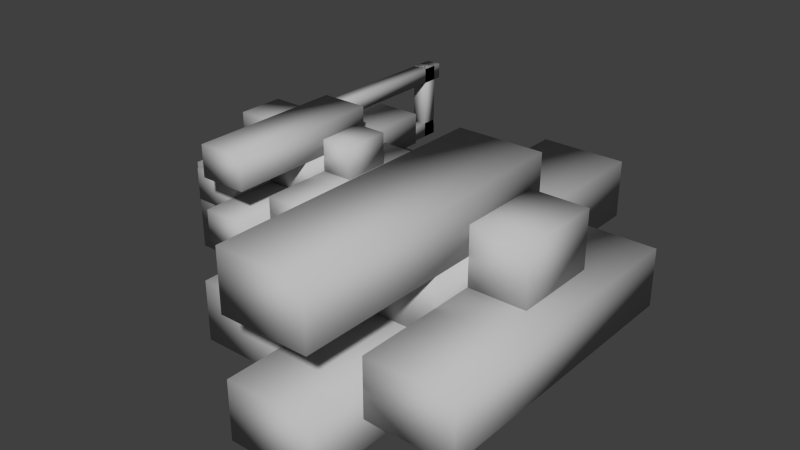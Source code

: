 # Source: turretTlv2Body.blend  (saved by Blender 2.70.0; exported with 4.5.12 LTS)
import bpy
from mathutils import Matrix  # noqa: F401  (used for matrix-valued properties, if any)

bpy.ops.wm.read_factory_settings(use_empty=True)
scene = bpy.context.scene
scene.name = 'Scene'

# ---- collections
col_collection_1 = bpy.data.collections.new('Collection 1'); scene.collection.children.link(col_collection_1)

# ---- materials (node trees are filled in below, after node groups)
mat_lambert1 = bpy.data.materials.new('lambert1')
mat_lambert1.alpha_threshold = 0.0
mat_lambert1.use_transparent_shadow = False
mat_lambert1.diffuse_color = (0.5, 0.5, 0.5, 1.0)
mat_lambert1.roughness = 0.5
mat_lambert1.line_color = (0.0, 0.0, 0.0, 1.0)

# ---- material node trees

# ---- world
world_world = bpy.data.worlds.new('World'); scene.world = world_world
world_world.color = (0.05088, 0.05088, 0.05088)
world_world.use_sun_shadow = False
world_world.sun_shadow_jitter_overblur = 0.0
world_world.cycles.sampling_method = 'MANUAL'
world_world.cycles.sample_map_resolution = 256

# ---- meshes
me_untitled = bpy.data.meshes.new('Untitled')
me_untitled.from_pydata([(-1.5, 1.0, 5.0), (1.5, 1.0, 5.0), (-1.5, 3.0, 5.0), (1.5, 3.0, 5.0), (-1.5, 3.0, -5.0), (1.5, 3.0, -5.0), (-1.5, 1.0, -5.0), (1.5, 1.0, -5.0), (1.5, 2.0, 3.0), (4.5, 2.0, 3.0), (1.5, 4.0, 3.0), (4.5, 4.0, 3.0), (1.5, 4.0, -7.0), (4.5, 4.0, -7.0), (1.5, 2.0, -7.0), (4.5, 2.0, -7.0), (-4.5, 2.0, 3.0), (-1.5, 2.0, 3.0), (-4.5, 4.0, 3.0), (-1.5, 4.0, 3.0), (-4.5, 4.0, -7.0), (-1.5, 4.0, -7.0), (-4.5, 2.0, -7.0), (-1.5, 2.0, -7.0), (-1.5, 3.0, 0.0), (1.5, 3.0, 0.0), (-1.5, 5.0, 0.0), (1.5, 5.0, 0.0), (-1.5, 5.0, -10.0), (1.5, 5.0, -10.0), (-1.5, 3.0, -10.0), (1.5, 3.0, -10.0), (-1.5, 5.0, 5.0), (1.5, 5.0, 5.0), (-1.5, 7.0, 5.0), (1.5, 7.0, 5.0), (-1.5, 7.0, -5.0), (1.5, 7.0, -5.0), (-1.5, 5.0, -5.0), (1.5, 5.0, -5.0), (-3.5, 4.0, -1.5), (-0.5, 4.0, -1.5), (-3.5, 6.0, -1.5), (-0.5, 6.0, -1.5), (-3.5, 6.0, -4.5), (-0.5, 6.0, -4.5), (-3.5, 4.0, -4.5), (-0.5, 4.0, -4.5), (0.5, 4.0, -1.5), (3.5, 4.0, -1.5), (0.5, 6.0, -1.5), (3.5, 6.0, -1.5), (0.5, 6.0, -4.5), (3.5, 6.0, -4.5), (0.5, 4.0, -4.5), (3.5, 4.0, -4.5), (-4.75, 5.0, 2.5), (-3.25, 5.0, 2.5), (-4.75, 6.0, 2.5), (-3.25, 6.0, 2.5), (-4.75, 6.0, -2.5), (-3.25, 6.0, -2.5), (-4.75, 5.0, -2.5), (-3.25, 5.0, -2.5), (-3.25, 5.5, 1.5), (-1.75, 5.5, 1.5), (-3.25, 6.5, 1.5), (-1.75, 6.5, 1.5), (-3.25, 6.5, -3.5), (-1.75, 6.5, -3.5), (-3.25, 5.5, -3.5), (-1.75, 5.5, -3.5), (-6.25, 5.5, 1.5), (-4.75, 5.5, 1.5), (-6.25, 6.5, 1.5), (-4.75, 6.5, 1.5), (-6.25, 6.5, -3.5), (-4.75, 6.5, -3.5), (-6.25, 5.5, -3.5), (-4.75, 5.5, -3.5), (-4.75, 6.0, 0.0), (-3.25, 6.0, 0.0), (-4.75, 7.0, 0.0), (-3.25, 7.0, 0.0), (-4.75, 7.0, -5.0), (-3.25, 7.0, -5.0), (-4.75, 6.0, -5.0), (-3.25, 6.0, -5.0), (-4.75, 7.0, 2.5), (-3.25, 7.0, 2.5), (-4.75, 8.0, 2.5), (-3.25, 8.0, 2.5), (-4.75, 8.0, -2.5), (-3.25, 8.0, -2.5), (-4.75, 7.0, -2.5), (-3.25, 7.0, -2.5), (-6.625, 6.5, -0.75), (-4.375, 6.5, -0.75), (-6.625, 7.5, -0.75), (-4.375, 7.5, -0.75), (-6.625, 7.5, -2.25), (-4.375, 7.5, -2.25), (-6.625, 6.5, -2.25), (-4.375, 6.5, -2.25), (-3.75, 6.5, -0.75), (-2.25, 6.5, -0.75), (-3.75, 7.5, -0.75), (-2.25, 7.5, -0.75), (-3.75, 7.5, -2.25), (-2.25, 7.5, -2.25), (-3.75, 6.5, -2.25), (-2.25, 6.5, -2.25), (-8.156, 2.632, -0.05996), (-5.156, 2.632, -0.05996), (-8.156, 5.632, -0.05996), (-5.156, 5.632, -0.05996), (-8.156, 5.632, -4.06), (-5.156, 5.632, -4.06), (-8.156, 2.632, -4.06), (-5.156, 2.632, -4.06), (-5.75, 4.75, -3.5), (-5.25, 4.75, -3.5), (-5.75, 5.25, -3.5), (-5.25, 5.25, -3.5), (-5.75, 5.25, -8.5), (-5.25, 5.25, -8.5), (-5.75, 4.75, -8.5), (-5.25, 4.75, -8.5), (-5.75, 4.75, -7.982), (-5.25, 4.75, -7.982), (-5.75, 7.25, -7.982), (-5.25, 7.25, -7.982), (-5.75, 7.25, -8.482), (-5.25, 7.25, -8.482), (-5.75, 4.75, -8.482), (-5.25, 4.75, -8.482), (-5.75, 6.75, -1.25), (-5.25, 6.75, -1.25), (-5.75, 7.25, -1.25), (-5.25, 7.25, -1.25), (-5.75, 7.25, -8.75), (-5.25, 7.25, -8.75), (-5.75, 6.75, -8.75), (-5.25, 6.75, -8.75)], [], [(0, 1, 3, 2), (2, 3, 5, 4), (4, 5, 7, 6), (6, 7, 1, 0), (1, 7, 5, 3), (6, 0, 2, 4), (8, 9, 11, 10), (10, 11, 13, 12), (12, 13, 15, 14), (14, 15, 9, 8), (9, 15, 13, 11), (14, 8, 10, 12), (16, 17, 19, 18), (18, 19, 21, 20), (20, 21, 23, 22), (22, 23, 17, 16), (17, 23, 21, 19), (22, 16, 18, 20), (24, 25, 27, 26), (26, 27, 29, 28), (28, 29, 31, 30), (30, 31, 25, 24), (25, 31, 29, 27), (30, 24, 26, 28), (32, 33, 35, 34), (34, 35, 37, 36), (36, 37, 39, 38), (38, 39, 33, 32), (33, 39, 37, 35), (38, 32, 34, 36), (40, 41, 43, 42), (42, 43, 45, 44), (44, 45, 47, 46), (46, 47, 41, 40), (41, 47, 45, 43), (46, 40, 42, 44), (48, 49, 51, 50), (50, 51, 53, 52), (52, 53, 55, 54), (54, 55, 49, 48), (49, 55, 53, 51), (54, 48, 50, 52), (56, 57, 59, 58), (58, 59, 61, 60), (60, 61, 63, 62), (62, 63, 57, 56), (57, 63, 61, 59), (62, 56, 58, 60), (64, 65, 67, 66), (66, 67, 69, 68), (68, 69, 71, 70), (70, 71, 65, 64), (65, 71, 69, 67), (70, 64, 66, 68), (72, 73, 75, 74), (74, 75, 77, 76), (76, 77, 79, 78), (78, 79, 73, 72), (73, 79, 77, 75), (78, 72, 74, 76), (80, 81, 83, 82), (82, 83, 85, 84), (84, 85, 87, 86), (86, 87, 81, 80), (81, 87, 85, 83), (86, 80, 82, 84), (88, 89, 91, 90), (90, 91, 93, 92), (92, 93, 95, 94), (94, 95, 89, 88), (89, 95, 93, 91), (94, 88, 90, 92), (96, 97, 99, 98), (98, 99, 101, 100), (100, 101, 103, 102), (102, 103, 97, 96), (97, 103, 101, 99), (102, 96, 98, 100), (104, 105, 107, 106), (106, 107, 109, 108), (108, 109, 111, 110), (110, 111, 105, 104), (105, 111, 109, 107), (110, 104, 106, 108), (112, 113, 115, 114), (114, 115, 117, 116), (116, 117, 119, 118), (118, 119, 113, 112), (113, 119, 117, 115), (118, 112, 114, 116), (120, 121, 123, 122), (122, 123, 125, 124), (124, 125, 127, 126), (126, 127, 121, 120), (121, 127, 125, 123), (126, 120, 122, 124), (128, 129, 131, 130), (130, 131, 133, 132), (132, 133, 135, 134), (134, 135, 129, 128), (129, 135, 133, 131), (134, 128, 130, 132), (136, 137, 139, 138), (138, 139, 141, 140), (140, 141, 143, 142), (142, 143, 137, 136), (137, 143, 141, 139), (142, 136, 138, 140)])
me_untitled.polygons.foreach_set('use_smooth', [True] * 108)
_uv = me_untitled.uv_layers.new(name='map1')
_uv.uv.foreach_set('vector', [0.871, 0.4516, 0.871, 0.3548, 0.9355, 0.3548, 0.9355, 0.4516, 0.1935, 0.3226, 0.09677, 0.3226, 0.09677, 0.0, 0.1935, 0.0, 0.8387, 0.871, 0.8387, 0.7742, 0.9032, 0.7742, 0.9032, 0.871, 0.4839, 0.0, 0.5806, 0.0, 0.5806, 0.3226, 0.4839, 0.3226, 0.5484, 0.6452, 0.5484, 0.3226, 0.6129, 0.3226, 0.6129, 0.6452, 0.1935, 0.7097, 0.5161, 0.7097, 0.5161, 0.7742, 0.1935, 0.7742, 0.9677, 0.7742, 0.9677, 0.871, 0.9032, 0.871, 0.9032, 0.7742, 0.2903, 0.3226, 0.1935, 0.3226, 0.1935, 1.538e-08, 0.2903, 0.0, 9.229e-08, 0.7419, 7.691e-08, 0.6452, 0.06452, 0.6452, 0.06452, 0.7419, 0.1935, 0.3226, 0.2903, 0.3226, 0.2903, 0.6452, 0.1935, 0.6452, 0.5806, 0.3226, 0.5806, 0.0, 0.6452, 3.076e-08, 0.6452, 0.3226, 0.5161, 0.7097, 0.8387, 0.7097, 0.8387, 0.7742, 0.5161, 0.7742, 0.09677, 0.9355, 0.09677, 0.8387, 0.1613, 0.8387, 0.1613, 0.9355, 0.09677, 0.3226, 3.076e-08, 0.3226, 0.0, 1.538e-08, 0.09677, 0.0, 0.2581, 0.8387, 0.3548, 0.8387, 0.3548, 0.9032, 0.2581, 0.9032, 0.3871, 0.3226, 0.4839, 0.3226, 0.4839, 0.6452, 0.3871, 0.6452, 0.03226, 0.6452, 0.03226, 0.3226, 0.09677, 0.3226, 0.09677, 0.6452, 0.1935, 0.7742, 0.5161, 0.7742, 0.5161, 0.8387, 0.1935, 0.8387, 0.871, 0.9677, 0.871, 0.871, 0.9355, 0.871, 0.9355, 0.9677, 0.4839, 0.3226, 0.3871, 0.3226, 0.3871, 0.0, 0.4839, 0.0, 0.871, 0.2581, 0.871, 0.1613, 0.9355, 0.1613, 0.9355, 0.2581, 0.2903, 0.3226, 0.3871, 0.3226, 0.3871, 0.6452, 0.2903, 0.6452, 0.6129, 0.6452, 0.6129, 0.3226, 0.6774, 0.3226, 0.6774, 0.6452, 0.5161, 0.6452, 0.8387, 0.6452, 0.8387, 0.7097, 0.5161, 0.7097, 0.871, 0.5484, 0.871, 0.4516, 0.9355, 0.4516, 0.9355, 0.5484, 0.3871, 0.3226, 0.2903, 0.3226, 0.2903, 0.0, 0.3871, 0.0, 0.8871, 0.7097, 0.8871, 0.6129, 0.9516, 0.6129, 0.9516, 0.7097, 0.09677, 0.3226, 0.1935, 0.3226, 0.1935, 0.6452, 0.09677, 0.6452, 0.4839, 0.6452, 0.4839, 0.3226, 0.5484, 0.3226, 0.5484, 0.6452, 0.1935, 0.6452, 0.5161, 0.6452, 0.5161, 0.7097, 0.1935, 0.7097, 0.9355, 0.7742, 0.8387, 0.7742, 0.8387, 0.7097, 0.9355, 0.7097, 0.6774, 0.6452, 0.6774, 0.5484, 0.7742, 0.5484, 0.7742, 0.6452, 0.871, 0.3548, 0.871, 0.2581, 0.9355, 0.2581, 0.9355, 0.3548, 0.09677, 0.7419, 0.1935, 0.7419, 0.1935, 0.8387, 0.09677, 0.8387, 0.1935, 0.9355, 0.1935, 0.8387, 0.2581, 0.8387, 0.2581, 0.9355, 0.6774, 0.871, 0.7742, 0.871, 0.7742, 0.9355, 0.6774, 0.9355, 0.8387, 0.129, 0.8387, 0.03226, 0.9032, 0.03226, 0.9032, 0.129, 0.6774, 0.4194, 0.6774, 0.3226, 0.7742, 0.3226, 0.7742, 0.4194, 0.9677, 0.03226, 0.9677, 0.129, 0.9032, 0.129, 0.9032, 0.03226, 0.7419, 0.03226, 0.8387, 0.03226, 0.8387, 0.129, 0.7419, 0.129, 1.077e-07, 0.9355, 9.229e-08, 0.8387, 0.06452, 0.8387, 0.06452, 0.9355, 0.7742, 0.871, 0.871, 0.871, 0.871, 0.9355, 0.7742, 0.9355, 0.5323, 0.9839, 0.5323, 0.9355, 0.5645, 0.9355, 0.5645, 0.9839, 0.5161, 0.8226, 0.5161, 0.7742, 0.6774, 0.7742, 0.6774, 0.8226, 0.7097, 0.9839, 0.7097, 0.9355, 0.7419, 0.9355, 0.7419, 0.9839, 0.8387, 0.8226, 0.8387, 0.871, 0.6774, 0.871, 0.6774, 0.8226, 0.9355, 0.4194, 0.9355, 0.2581, 0.9677, 0.2581, 0.9677, 0.4194, 0.9032, 0.03226, 0.7419, 0.03226, 0.7419, 0.0, 0.9032, 0.0, 0.7742, 0.9839, 0.7742, 0.9355, 0.8065, 0.9355, 0.8065, 0.9839, 0.871, 0.3548, 0.8226, 0.3548, 0.8226, 0.1935, 0.871, 0.1935, 0.9355, 0.2581, 0.9355, 0.2097, 0.9677, 0.2097, 0.9677, 0.2581, 0.8387, 0.5484, 0.8871, 0.5484, 0.8871, 0.7097, 0.8387, 0.7097, 0.1613, 1.0, 0.1613, 0.8387, 0.1935, 0.8387, 0.1935, 1.0, 0.9839, 0.6129, 0.9839, 0.7742, 0.9516, 0.7742, 0.9516, 0.6129, 0.8387, 0.9355, 0.8387, 0.9839, 0.8065, 0.9839, 0.8065, 0.9355, 0.8226, 0.5161, 0.7742, 0.5161, 0.7742, 0.3548, 0.8226, 0.3548, 0.4677, 0.9355, 0.4677, 0.9839, 0.4355, 0.9839, 0.4355, 0.9355, 0.5161, 0.8387, 0.5161, 0.8871, 0.3548, 0.8871, 0.3548, 0.8387, 0.9677, 0.1935, 0.9677, 0.03226, 1.0, 0.03226, 1.0, 0.1935, 0.9677, 0.4194, 0.9677, 0.5806, 0.9355, 0.5806, 0.9355, 0.4194, 0.129, 0.9355, 0.129, 0.9839, 0.09677, 0.9839, 0.09677, 0.9355, 0.8226, 0.3226, 0.7742, 0.3226, 0.7742, 0.1613, 0.8226, 0.1613, 0.4677, 0.9839, 0.4677, 0.9355, 0.5, 0.9355, 0.5, 0.9839, 0.8226, 0.3548, 0.871, 0.3548, 0.871, 0.5161, 0.8226, 0.5161, 1.538e-08, 0.4839, 0.0, 0.3226, 0.03226, 0.3226, 0.03226, 0.4839, 0.03226, 0.4839, 0.03226, 0.6452, 1.538e-08, 0.6452, 0.0, 0.4839, 0.9032, 3.845e-08, 0.9516, 3.845e-08, 0.9516, 0.03226, 0.9032, 0.03226, 0.5161, 0.871, 0.5161, 0.8226, 0.6774, 0.8226, 0.6774, 0.871, 0.7742, 0.3226, 0.8226, 0.3226, 0.8226, 0.3548, 0.7742, 0.3548, 0.8387, 0.7742, 0.8387, 0.8226, 0.6774, 0.8226, 0.6774, 0.7742, 0.5161, 0.871, 0.6774, 0.871, 0.6774, 0.9032, 0.5161, 0.9032, 0.5161, 0.9194, 0.3548, 0.9194, 0.3548, 0.8871, 0.5161, 0.8871, 0.9355, 0.9435, 0.9355, 0.871, 0.9677, 0.871, 0.9677, 0.9435, 0.7742, 0.5887, 0.7742, 0.5161, 0.8226, 0.5161, 0.8226, 0.5887, 0.5968, 0.9758, 0.5968, 0.9032, 0.629, 0.9032, 0.629, 0.9758, 0.6774, 0.9032, 0.6774, 0.9758, 0.629, 0.9758, 0.629, 0.9032, 0.9194, 0.5484, 0.9194, 0.5968, 0.8871, 0.5968, 0.8871, 0.5484, 0.5968, 0.9355, 0.5968, 0.9839, 0.5645, 0.9839, 0.5645, 0.9355, 0.6774, 0.9839, 0.6774, 0.9355, 0.7097, 0.9355, 0.7097, 0.9839, 0.8226, 0.6371, 0.7742, 0.6371, 0.7742, 0.5887, 0.8226, 0.5887, 0.8387, 0.9839, 0.8387, 0.9355, 0.871, 0.9355, 0.871, 0.9839, 0.871, 0.1452, 0.871, 0.1935, 0.8226, 0.1935, 0.8226, 0.1452, 0.5323, 0.9355, 0.5323, 0.9839, 0.5, 0.9839, 0.5, 0.9355, 0.7742, 0.9355, 0.7742, 0.9839, 0.7419, 0.9839, 0.7419, 0.9355, 0.7742, 0.5161, 0.6774, 0.5161, 0.6774, 0.4194, 0.7742, 0.4194, 0.06452, 0.7419, 0.06452, 0.6452, 0.1935, 0.6452, 0.1935, 0.7419, 1.231e-07, 0.8387, 9.229e-08, 0.7419, 0.09677, 0.7419, 0.09677, 0.8387, 0.7742, 0.2258, 0.7742, 0.3226, 0.6452, 0.3226, 0.6452, 0.2258, 0.7419, 2.103e-08, 0.7419, 0.129, 0.6452, 0.129, 0.6452, 0.0, 0.6452, 0.129, 0.7742, 0.129, 0.7742, 0.2258, 0.6452, 0.2258, 0.8548, 0.5323, 0.8387, 0.5323, 0.8387, 0.5161, 0.8548, 0.5161, 1.0, 0.4194, 0.9839, 0.4194, 0.9839, 0.2581, 1.0, 0.2581, 0.8387, 0.5323, 0.8226, 0.5323, 0.8226, 0.5161, 0.8387, 0.5161, 0.08065, 0.8387, 0.09677, 0.8387, 0.09677, 1.0, 0.08065, 1.0, 1.0, 0.4194, 1.0, 0.5806, 0.9839, 0.5806, 0.9839, 0.4194, 0.7742, 0.129, 0.9355, 0.129, 0.9355, 0.1452, 0.7742, 0.1452, 0.9839, 0.9516, 0.9677, 0.9516, 0.9677, 0.871, 0.9839, 0.871, 0.9032, 0.1613, 0.8871, 0.1613, 0.8871, 0.1452, 0.9032, 0.1452, 0.9516, 0.2097, 0.9355, 0.2097, 0.9355, 0.129, 0.9516, 0.129, 0.7742, 0.5161, 0.7742, 0.5323, 0.7581, 0.5323, 0.7581, 0.5161, 0.9839, 0.5806, 0.9677, 0.5806, 0.9677, 0.5, 0.9839, 0.5, 0.7581, 0.5161, 0.7581, 0.5323, 0.6774, 0.5323, 0.6774, 0.5161, 0.8871, 0.1613, 0.871, 0.1613, 0.871, 0.1452, 0.8871, 0.1452, 0.3548, 0.9355, 0.3548, 0.9194, 0.5968, 0.9194, 0.5968, 0.9355, 0.9032, 0.6129, 0.8871, 0.6129, 0.8871, 0.5968, 0.9032, 0.5968, 0.9839, 0.6129, 1.0, 0.6129, 1.0, 0.8548, 0.9839, 0.8548, 0.9839, 0.2581, 0.9839, 0.5, 0.9677, 0.5, 0.9677, 0.2581, 0.1935, 0.9355, 0.4355, 0.9355, 0.4355, 0.9516, 0.1935, 0.9516])
me_untitled.materials.append(mat_lambert1)
me_untitled.use_remesh_preserve_volume = False
me_untitled.use_remesh_preserve_attributes = False
me_untitled.use_mirror_vertex_groups = False
me_untitled.update()

# ---- objects
ob_pcube8 = bpy.data.objects.new('pCube8', None)
ob_transform1 = bpy.data.objects.new('transform1', None)
ob_pcube12 = bpy.data.objects.new('pCube12', None)
ob_transform9 = bpy.data.objects.new('transform9', None)
ob_pcube4 = bpy.data.objects.new('pCube4', None)
ob_transform5 = bpy.data.objects.new('transform5', None)
ob_pcube10 = bpy.data.objects.new('pCube10', None)
ob_transform11 = bpy.data.objects.new('transform11', None)
ob_polysurface10 = bpy.data.objects.new('polySurface10', me_untitled)
ob_polysurface2 = bpy.data.objects.new('polySurface2', None)
ob_polysurface9 = bpy.data.objects.new('polySurface9', None)
ob_transform13 = bpy.data.objects.new('transform13', None)
ob_polysurface4 = bpy.data.objects.new('polySurface4', None)
ob_transform18 = bpy.data.objects.new('transform18', None)
ob_polysurface3 = bpy.data.objects.new('polySurface3', None)
ob_transform19 = bpy.data.objects.new('transform19', None)
ob_polysurface8 = bpy.data.objects.new('polySurface8', None)
ob_transform14 = bpy.data.objects.new('transform14', None)
ob_polysurface7 = bpy.data.objects.new('polySurface7', None)
ob_transform15 = bpy.data.objects.new('transform15', None)
ob_transform8 = bpy.data.objects.new('transform8', None)
ob_polysurface6 = bpy.data.objects.new('polySurface6', None)
ob_transform16 = bpy.data.objects.new('transform16', None)
ob_polysurface5 = bpy.data.objects.new('polySurface5', None)
ob_transform17 = bpy.data.objects.new('transform17', None)
ob_polysurface1 = bpy.data.objects.new('polySurface1', None)
ob_transform20 = bpy.data.objects.new('transform20', None)
ob_pcube5 = bpy.data.objects.new('pCube5', None)
ob_transform4 = bpy.data.objects.new('transform4', None)
ob_pcube7 = bpy.data.objects.new('pCube7', None)
ob_transform2 = bpy.data.objects.new('transform2', None)
ob_pcube11 = bpy.data.objects.new('pCube11', None)
ob_transform10 = bpy.data.objects.new('transform10', None)
ob_pcube2 = bpy.data.objects.new('pCube2', None)
ob_transform7 = bpy.data.objects.new('transform7', None)
ob_pcube3 = bpy.data.objects.new('pCube3', None)
ob_transform6 = bpy.data.objects.new('transform6', None)
ob_pcube6 = bpy.data.objects.new('pCube6', None)
ob_transform3 = bpy.data.objects.new('transform3', None)
ob_pcube9 = bpy.data.objects.new('pCube9', None)
ob_transform12 = bpy.data.objects.new('transform12', None)

# ---- transforms, parenting, visibility, modifiers, constraints
ob_pcube8.location = (2.0, 3.0, 5.0)
ob_pcube8.rotation_euler = (1.571, -0.0, 0.0)
ob_pcube8.empty_image_offset = (0.0, 0.0)
ob_pcube8.color = (0.8, 0.8, 0.8, 1.0)
ob_pcube8.lineart.crease_threshold = 0.0
ob_transform1.parent = ob_pcube8
ob_transform1.location = (0.0, 0.0, 0.0)
ob_transform1.empty_image_offset = (0.0, 0.0)
ob_transform1.color = (0.8, 0.8, 0.8, 1.0)
ob_transform1.lineart.crease_threshold = 0.0
ob_pcube12.location = (-5.5, 5.0, 7.0)
ob_pcube12.rotation_euler = (1.571, -0.0, 0.0)
ob_pcube12.scale = (1.0, 1.0, 1.5)
ob_pcube12.empty_image_offset = (0.0, 0.0)
ob_pcube12.color = (0.8, 0.8, 0.8, 1.0)
ob_pcube12.lineart.crease_threshold = 0.0
ob_transform9.parent = ob_pcube12
ob_transform9.location = (0.0, 0.0, 0.0)
ob_transform9.empty_image_offset = (0.0, 0.0)
ob_transform9.color = (0.8, 0.8, 0.8, 1.0)
ob_transform9.lineart.crease_threshold = 0.0
ob_pcube4.location = (-3.0, 2.0, 3.0)
ob_pcube4.rotation_euler = (1.571, -0.0, 0.0)
ob_pcube4.empty_image_offset = (0.0, 0.0)
ob_pcube4.color = (0.8, 0.8, 0.8, 1.0)
ob_pcube4.lineart.crease_threshold = 0.0
ob_transform5.parent = ob_pcube4
ob_transform5.location = (0.0, 0.0, 0.0)
ob_transform5.empty_image_offset = (0.0, 0.0)
ob_transform5.color = (0.8, 0.8, 0.8, 1.0)
ob_transform5.lineart.crease_threshold = 0.0
ob_pcube10.location = (-5.5, 6.0, 5.0)
ob_pcube10.rotation_euler = (1.571, -0.0, 0.0)
ob_pcube10.empty_image_offset = (0.0, 0.0)
ob_pcube10.color = (0.8, 0.8, 0.8, 1.0)
ob_pcube10.lineart.crease_threshold = 0.0
ob_transform11.parent = ob_pcube10
ob_transform11.location = (0.0, 0.0, 0.0)
ob_transform11.empty_image_offset = (0.0, 0.0)
ob_transform11.color = (0.8, 0.8, 0.8, 1.0)
ob_transform11.lineart.crease_threshold = 0.0
ob_polysurface10.location = (0.0, 0.0, 0.0)
ob_polysurface10.rotation_euler = (1.571, -0.0, 0.0)
ob_polysurface10.color = (0.8, 0.8, 0.8, 1.0)
ob_polysurface10.lineart.crease_threshold = 0.0
ob_polysurface2.location = (-4.0, 0.0, 4.5)
ob_polysurface2.rotation_euler = (1.571, -0.0, 0.0)
ob_polysurface2.scale = (0.5, 0.5, 0.5)
ob_polysurface2.empty_image_offset = (0.0, 0.0)
ob_polysurface2.color = (0.8, 0.8, 0.8, 1.0)
ob_polysurface2.lineart.crease_threshold = 0.0
ob_polysurface9.parent = ob_polysurface2
ob_polysurface9.location = (0.0, 0.0, 0.0)
ob_polysurface9.empty_image_offset = (0.0, 0.0)
ob_polysurface9.color = (0.8, 0.8, 0.8, 1.0)
ob_polysurface9.lineart.crease_threshold = 0.0
ob_transform13.parent = ob_polysurface9
ob_transform13.location = (0.0, 0.0, 0.0)
ob_transform13.empty_image_offset = (0.0, 0.0)
ob_transform13.color = (0.8, 0.8, 0.8, 1.0)
ob_transform13.lineart.crease_threshold = 0.0
ob_polysurface4.parent = ob_polysurface2
ob_polysurface4.location = (0.0, 0.0, 0.0)
ob_polysurface4.empty_image_offset = (0.0, 0.0)
ob_polysurface4.color = (0.8, 0.8, 0.8, 1.0)
ob_polysurface4.lineart.crease_threshold = 0.0
ob_transform18.parent = ob_polysurface4
ob_transform18.location = (0.0, 0.0, 0.0)
ob_transform18.empty_image_offset = (0.0, 0.0)
ob_transform18.color = (0.8, 0.8, 0.8, 1.0)
ob_transform18.lineart.crease_threshold = 0.0
ob_polysurface3.parent = ob_polysurface2
ob_polysurface3.location = (0.0, 0.0, 0.0)
ob_polysurface3.empty_image_offset = (0.0, 0.0)
ob_polysurface3.color = (0.8, 0.8, 0.8, 1.0)
ob_polysurface3.lineart.crease_threshold = 0.0
ob_transform19.parent = ob_polysurface3
ob_transform19.location = (0.0, 0.0, 0.0)
ob_transform19.empty_image_offset = (0.0, 0.0)
ob_transform19.color = (0.8, 0.8, 0.8, 1.0)
ob_transform19.lineart.crease_threshold = 0.0
ob_polysurface8.parent = ob_polysurface2
ob_polysurface8.location = (0.0, 0.0, 0.0)
ob_polysurface8.scale = (1.5, 1.0, 1.0)
ob_polysurface8.empty_image_offset = (0.0, 0.0)
ob_polysurface8.color = (0.8, 0.8, 0.8, 1.0)
ob_polysurface8.lineart.crease_threshold = 0.0
ob_transform14.parent = ob_polysurface8
ob_transform14.location = (0.0, 0.0, 0.0)
ob_transform14.empty_image_offset = (0.0, 0.0)
ob_transform14.color = (0.8, 0.8, 0.8, 1.0)
ob_transform14.lineart.crease_threshold = 0.0
ob_polysurface7.parent = ob_polysurface2
ob_polysurface7.location = (0.0, 0.0, 0.0)
ob_polysurface7.empty_image_offset = (0.0, 0.0)
ob_polysurface7.color = (0.8, 0.8, 0.8, 1.0)
ob_polysurface7.lineart.crease_threshold = 0.0
ob_transform15.parent = ob_polysurface7
ob_transform15.location = (0.0, 0.0, 0.0)
ob_transform15.empty_image_offset = (0.0, 0.0)
ob_transform15.color = (0.8, 0.8, 0.8, 1.0)
ob_transform15.lineart.crease_threshold = 0.0
ob_transform8.parent = ob_polysurface2
ob_transform8.location = (0.0, 0.0, 0.0)
ob_transform8.empty_image_offset = (0.0, 0.0)
ob_transform8.color = (0.8, 0.8, 0.8, 1.0)
ob_transform8.lineart.crease_threshold = 0.0
ob_polysurface6.parent = ob_polysurface2
ob_polysurface6.location = (0.0, 0.0, 0.0)
ob_polysurface6.empty_image_offset = (0.0, 0.0)
ob_polysurface6.color = (0.8, 0.8, 0.8, 1.0)
ob_polysurface6.lineart.crease_threshold = 0.0
ob_transform16.parent = ob_polysurface6
ob_transform16.location = (0.0, 0.0, 0.0)
ob_transform16.empty_image_offset = (0.0, 0.0)
ob_transform16.color = (0.8, 0.8, 0.8, 1.0)
ob_transform16.lineart.crease_threshold = 0.0
ob_polysurface5.parent = ob_polysurface2
ob_polysurface5.location = (0.0, 0.0, 0.0)
ob_polysurface5.empty_image_offset = (0.0, 0.0)
ob_polysurface5.color = (0.8, 0.8, 0.8, 1.0)
ob_polysurface5.lineart.crease_threshold = 0.0
ob_transform17.parent = ob_polysurface5
ob_transform17.location = (0.0, 0.0, 0.0)
ob_transform17.empty_image_offset = (0.0, 0.0)
ob_transform17.color = (0.8, 0.8, 0.8, 1.0)
ob_transform17.lineart.crease_threshold = 0.0
ob_polysurface1.location = (0.0, 0.0, 0.0)
ob_polysurface1.rotation_euler = (1.571, -0.0, 0.0)
ob_polysurface1.empty_image_offset = (0.0, 0.0)
ob_polysurface1.color = (0.8, 0.8, 0.8, 1.0)
ob_polysurface1.lineart.crease_threshold = 0.0
ob_transform20.parent = ob_polysurface1
ob_transform20.location = (0.0, 0.0, 0.0)
ob_transform20.empty_image_offset = (0.0, 0.0)
ob_transform20.color = (0.8, 0.8, 0.8, 1.0)
ob_transform20.lineart.crease_threshold = 0.0
ob_pcube5.location = (0.0, 5.0, 4.0)
ob_pcube5.rotation_euler = (1.571, -0.0, 0.0)
ob_pcube5.empty_image_offset = (0.0, 0.0)
ob_pcube5.color = (0.8, 0.8, 0.8, 1.0)
ob_pcube5.lineart.crease_threshold = 0.0
ob_transform4.parent = ob_pcube5
ob_transform4.location = (0.0, 0.0, 0.0)
ob_transform4.empty_image_offset = (0.0, 0.0)
ob_transform4.color = (0.8, 0.8, 0.8, 1.0)
ob_transform4.lineart.crease_threshold = 0.0
ob_pcube7.location = (-2.0, 3.0, 5.0)
ob_pcube7.rotation_euler = (1.571, -0.0, 0.0)
ob_pcube7.empty_image_offset = (0.0, 0.0)
ob_pcube7.color = (0.8, 0.8, 0.8, 1.0)
ob_pcube7.lineart.crease_threshold = 0.0
ob_transform2.parent = ob_pcube7
ob_transform2.location = (0.0, 0.0, 0.0)
ob_transform2.empty_image_offset = (0.0, 0.0)
ob_transform2.color = (0.8, 0.8, 0.8, 1.0)
ob_transform2.lineart.crease_threshold = 0.0
ob_pcube11.location = (-5.5, 8.232, 6.0)
ob_pcube11.rotation_euler = (1.571, -0.0, 0.0)
ob_pcube11.empty_image_offset = (0.0, 0.0)
ob_pcube11.color = (0.8, 0.8, 0.8, 1.0)
ob_pcube11.lineart.crease_threshold = 0.0
ob_transform10.parent = ob_pcube11
ob_transform10.location = (0.0, 0.0, 0.0)
ob_transform10.empty_image_offset = (0.0, 0.0)
ob_transform10.color = (0.8, 0.8, 0.8, 1.0)
ob_transform10.lineart.crease_threshold = 0.0
ob_pcube2.location = (0.0, 0.0, 2.0)
ob_pcube2.rotation_euler = (1.571, -0.0, 0.0)
ob_pcube2.empty_image_offset = (0.0, 0.0)
ob_pcube2.color = (0.8, 0.8, 0.8, 1.0)
ob_pcube2.lineart.crease_threshold = 0.0
ob_transform7.parent = ob_pcube2
ob_transform7.location = (0.0, 0.0, 0.0)
ob_transform7.empty_image_offset = (0.0, 0.0)
ob_transform7.color = (0.8, 0.8, 0.8, 1.0)
ob_transform7.lineart.crease_threshold = 0.0
ob_pcube3.location = (3.0, 2.0, 3.0)
ob_pcube3.rotation_euler = (1.571, -0.0, 0.0)
ob_pcube3.empty_image_offset = (0.0, 0.0)
ob_pcube3.color = (0.8, 0.8, 0.8, 1.0)
ob_pcube3.lineart.crease_threshold = 0.0
ob_transform6.parent = ob_pcube3
ob_transform6.location = (0.0, 0.0, 0.0)
ob_transform6.empty_image_offset = (0.0, 0.0)
ob_transform6.color = (0.8, 0.8, 0.8, 1.0)
ob_transform6.lineart.crease_threshold = 0.0
ob_pcube6.location = (0.0, 0.0, 6.0)
ob_pcube6.rotation_euler = (1.571, -0.0, 0.0)
ob_pcube6.empty_image_offset = (0.0, 0.0)
ob_pcube6.color = (0.8, 0.8, 0.8, 1.0)
ob_pcube6.lineart.crease_threshold = 0.0
ob_transform3.parent = ob_pcube6
ob_transform3.location = (0.0, 0.0, 0.0)
ob_transform3.empty_image_offset = (0.0, 0.0)
ob_transform3.color = (0.8, 0.8, 0.8, 1.0)
ob_transform3.lineart.crease_threshold = 0.0
ob_pcube9.location = (-6.656, 2.06, 4.132)
ob_pcube9.rotation_euler = (1.571, -0.0, 0.0)
ob_pcube9.empty_image_offset = (0.0, 0.0)
ob_pcube9.color = (0.8, 0.8, 0.8, 1.0)
ob_pcube9.lineart.crease_threshold = 0.0
ob_transform12.parent = ob_pcube9
ob_transform12.location = (0.0, 0.0, 0.0)
ob_transform12.empty_image_offset = (0.0, 0.0)
ob_transform12.color = (0.8, 0.8, 0.8, 1.0)
ob_transform12.lineart.crease_threshold = 0.0

# ---- collection membership
col_collection_1.objects.link(ob_pcube8)
col_collection_1.objects.link(ob_transform1)
col_collection_1.objects.link(ob_pcube12)
col_collection_1.objects.link(ob_transform9)
col_collection_1.objects.link(ob_pcube4)
col_collection_1.objects.link(ob_transform5)
col_collection_1.objects.link(ob_pcube10)
col_collection_1.objects.link(ob_transform11)
col_collection_1.objects.link(ob_polysurface10)
col_collection_1.objects.link(ob_polysurface2)
col_collection_1.objects.link(ob_polysurface9)
col_collection_1.objects.link(ob_transform13)
col_collection_1.objects.link(ob_polysurface4)
col_collection_1.objects.link(ob_transform18)
col_collection_1.objects.link(ob_polysurface3)
col_collection_1.objects.link(ob_transform19)
col_collection_1.objects.link(ob_polysurface8)
col_collection_1.objects.link(ob_transform14)
col_collection_1.objects.link(ob_polysurface7)
col_collection_1.objects.link(ob_transform15)
col_collection_1.objects.link(ob_transform8)
col_collection_1.objects.link(ob_polysurface6)
col_collection_1.objects.link(ob_transform16)
col_collection_1.objects.link(ob_polysurface5)
col_collection_1.objects.link(ob_transform17)
col_collection_1.objects.link(ob_polysurface1)
col_collection_1.objects.link(ob_transform20)
col_collection_1.objects.link(ob_pcube5)
col_collection_1.objects.link(ob_transform4)
col_collection_1.objects.link(ob_pcube7)
col_collection_1.objects.link(ob_transform2)
col_collection_1.objects.link(ob_pcube11)
col_collection_1.objects.link(ob_transform10)
col_collection_1.objects.link(ob_pcube2)
col_collection_1.objects.link(ob_transform7)
col_collection_1.objects.link(ob_pcube3)
col_collection_1.objects.link(ob_transform6)
col_collection_1.objects.link(ob_pcube6)
col_collection_1.objects.link(ob_transform3)
col_collection_1.objects.link(ob_pcube9)
col_collection_1.objects.link(ob_transform12)

# ---- scene / render settings (as saved in the file)
scene.frame_start = 1; scene.frame_end = 250; scene.frame_set(1)
scene.render.engine = 'BLENDER_EEVEE_NEXT'
scene.render.resolution_percentage = 50
scene.render.dither_intensity = 0.0
scene.cycles.use_denoising = False
scene.cycles.samples = 10
scene.cycles.sampling_pattern = 'TABULATED_SOBOL'
scene.cycles.light_sampling_threshold = 0.0
scene.cycles.use_adaptive_sampling = False
scene.cycles.use_light_tree = False
scene.cycles.blur_glossy = 0.0
scene.cycles.volume_bounces = 1
scene.cycles.pixel_filter_type = 'GAUSSIAN'
scene.cycles.sample_clamp_indirect = 0.0
scene.view_settings.view_transform = 'Standard'
bpy.context.view_layer.update()

# ---- added for rendering (the .blend has no active camera and no usable light): camera, sun
cam_auto = bpy.data.cameras.new('AutoCamera')
cam_auto.lens = 50.0
cam_auto.sensor_width = 36.0
cam_auto.clip_end = 1000.0
ob_auto_camera = bpy.data.objects.new('AutoCamera', cam_auto)
scene.collection.objects.link(ob_auto_camera)
ob_auto_camera.location = (17.4508, -20.6347, 19.9231)
ob_auto_camera.rotation_euler = (1.09748, -7.21219e-08, 0.694738)
scene.camera = ob_auto_camera
light_auto_sun = bpy.data.lights.new('AutoSun', 'SUN')
light_auto_sun.energy = 3.0
light_auto_sun.angle = 0.0523599
ob_auto_sun = bpy.data.objects.new('AutoSun', light_auto_sun)
scene.collection.objects.link(ob_auto_sun)
ob_auto_sun.rotation_euler = (0.872665, 0.174533, 0.523599)
bpy.context.view_layer.update()
